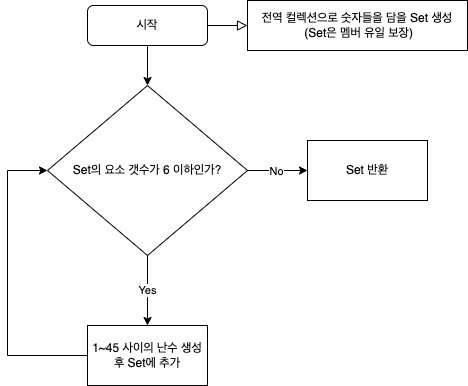

The diagram above was exported from draw.io. Its source (the exported page's mxGraphModel, read from the mxfile embedded in the PNG):
<mxGraphModel dx="565" dy="800" grid="1" gridSize="10" guides="1" tooltips="1" connect="1" arrows="1" fold="1" page="1" pageScale="1" pageWidth="827" pageHeight="1169" background="#FFFFFF" math="0" shadow="0">
  <root>
    <mxCell id="WIyWlLk6GJQsqaUBKTNV-0" />
    <mxCell id="WIyWlLk6GJQsqaUBKTNV-1" parent="WIyWlLk6GJQsqaUBKTNV-0" />
    <mxCell id="WIyWlLk6GJQsqaUBKTNV-2" value="" style="rounded=0;html=1;jettySize=auto;orthogonalLoop=1;fontSize=11;endArrow=block;endFill=0;endSize=8;strokeWidth=1;shadow=0;labelBackgroundColor=none;edgeStyle=orthogonalEdgeStyle;entryX=0;entryY=0.5;entryDx=0;entryDy=0;" parent="WIyWlLk6GJQsqaUBKTNV-1" source="WIyWlLk6GJQsqaUBKTNV-3" target="dBypEWXubNo1z-lpg-c9-0" edge="1">
      <mxGeometry relative="1" as="geometry">
        <mxPoint x="220" y="170" as="targetPoint" />
      </mxGeometry>
    </mxCell>
    <mxCell id="WIyWlLk6GJQsqaUBKTNV-3" value="시작" style="rounded=1;whiteSpace=wrap;html=1;fontSize=12;glass=0;strokeWidth=1;shadow=0;" parent="WIyWlLk6GJQsqaUBKTNV-1" vertex="1">
      <mxGeometry x="160" y="80" width="120" height="40" as="geometry" />
    </mxCell>
    <mxCell id="dBypEWXubNo1z-lpg-c9-0" value="전역 컬렉션으로 숫자들을 담을 Set 생성&lt;br&gt;&amp;nbsp;(Set은 멤버 유일 보장)" style="rounded=0;whiteSpace=wrap;html=1;" vertex="1" parent="WIyWlLk6GJQsqaUBKTNV-1">
      <mxGeometry x="320" y="75" width="220" height="50" as="geometry" />
    </mxCell>
    <mxCell id="dBypEWXubNo1z-lpg-c9-4" value="" style="endArrow=classic;html=1;rounded=0;exitX=0.5;exitY=1;exitDx=0;exitDy=0;" edge="1" parent="WIyWlLk6GJQsqaUBKTNV-1" source="WIyWlLk6GJQsqaUBKTNV-3">
      <mxGeometry width="50" height="50" relative="1" as="geometry">
        <mxPoint x="140" y="280" as="sourcePoint" />
        <mxPoint x="220" y="160" as="targetPoint" />
      </mxGeometry>
    </mxCell>
    <mxCell id="dBypEWXubNo1z-lpg-c9-6" value="Set의 요소 갯수가 6 이하인가?" style="rhombus;whiteSpace=wrap;html=1;" vertex="1" parent="WIyWlLk6GJQsqaUBKTNV-1">
      <mxGeometry x="120" y="160" width="200" height="170" as="geometry" />
    </mxCell>
    <mxCell id="dBypEWXubNo1z-lpg-c9-7" value="Yes" style="endArrow=classic;html=1;rounded=0;exitX=0.5;exitY=1;exitDx=0;exitDy=0;" edge="1" parent="WIyWlLk6GJQsqaUBKTNV-1" source="dBypEWXubNo1z-lpg-c9-6">
      <mxGeometry width="50" height="50" relative="1" as="geometry">
        <mxPoint x="260" y="360" as="sourcePoint" />
        <mxPoint x="220" y="400" as="targetPoint" />
      </mxGeometry>
    </mxCell>
    <mxCell id="dBypEWXubNo1z-lpg-c9-8" value="1~45 사이의 난수 생성&lt;br&gt;후 Set에 추가" style="rounded=0;whiteSpace=wrap;html=1;" vertex="1" parent="WIyWlLk6GJQsqaUBKTNV-1">
      <mxGeometry x="160" y="400" width="120" height="60" as="geometry" />
    </mxCell>
    <mxCell id="dBypEWXubNo1z-lpg-c9-9" value="" style="endArrow=classic;html=1;rounded=0;exitX=0;exitY=0.5;exitDx=0;exitDy=0;entryX=0;entryY=0.5;entryDx=0;entryDy=0;" edge="1" parent="WIyWlLk6GJQsqaUBKTNV-1" source="dBypEWXubNo1z-lpg-c9-8" target="dBypEWXubNo1z-lpg-c9-6">
      <mxGeometry width="50" height="50" relative="1" as="geometry">
        <mxPoint x="210" y="310" as="sourcePoint" />
        <mxPoint x="260" y="260" as="targetPoint" />
        <Array as="points">
          <mxPoint x="80" y="430" />
          <mxPoint x="80" y="245" />
        </Array>
      </mxGeometry>
    </mxCell>
    <mxCell id="dBypEWXubNo1z-lpg-c9-10" value="" style="endArrow=classic;html=1;rounded=0;exitX=1;exitY=0.5;exitDx=0;exitDy=0;" edge="1" parent="WIyWlLk6GJQsqaUBKTNV-1" source="dBypEWXubNo1z-lpg-c9-6">
      <mxGeometry width="50" height="50" relative="1" as="geometry">
        <mxPoint x="300" y="290" as="sourcePoint" />
        <mxPoint x="380" y="245" as="targetPoint" />
      </mxGeometry>
    </mxCell>
    <mxCell id="dBypEWXubNo1z-lpg-c9-11" value="No" style="edgeLabel;html=1;align=center;verticalAlign=middle;resizable=0;points=[];" vertex="1" connectable="0" parent="dBypEWXubNo1z-lpg-c9-10">
      <mxGeometry x="-0.0667" relative="1" as="geometry">
        <mxPoint as="offset" />
      </mxGeometry>
    </mxCell>
    <mxCell id="dBypEWXubNo1z-lpg-c9-12" value="Set 반환" style="rounded=0;whiteSpace=wrap;html=1;" vertex="1" parent="WIyWlLk6GJQsqaUBKTNV-1">
      <mxGeometry x="380" y="215" width="120" height="60" as="geometry" />
    </mxCell>
  </root>
</mxGraphModel>